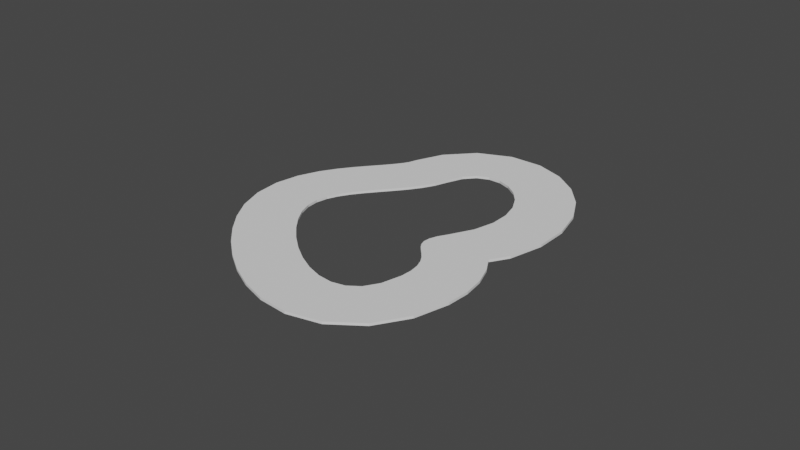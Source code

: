 # Source: modeltrack.blend  (saved by Blender 3.6.11; exported with 4.5.12 LTS)
import bpy
from mathutils import Matrix  # noqa: F401  (used for matrix-valued properties, if any)

bpy.ops.wm.read_factory_settings(use_empty=True)
scene = bpy.context.scene
scene.name = 'Scene'

# ---- collections
col_collection = bpy.data.collections.new('Collection'); scene.collection.children.link(col_collection)

# ---- world
world_world = bpy.data.worlds.new('World'); scene.world = world_world
world_world.use_nodes = True; world_world.node_tree.nodes.clear()
_N = world_world.node_tree.nodes; _L = world_world.node_tree.links
n0 = _N.new('ShaderNodeOutputWorld'); n0.name = 'World Output'; n0.location = (300, 300)
n1 = _N.new('ShaderNodeBackground'); n1.name = 'Background'; n1.location = (10, 300)
n1.inputs[0].default_value = (0.05088, 0.05088, 0.05088, 1.0)
_L.new(n1.outputs[0], n0.inputs[0])
n0.is_active_output = True
world_world.color = (0.05088, 0.05088, 0.05088)
world_world.use_sun_shadow = False
world_world.sun_shadow_jitter_overblur = 0.0

# ---- meshes
me_beziercircle = bpy.data.meshes.new('BezierCircle')
me_beziercircle.from_pydata([(-0.2295, -0.8149, -0.01424), (-0.2295, -0.8149, 0.01424), (-0.3028, -0.703, -0.01424), (-0.3028, -0.703, 0.01424), (-0.3708, -0.6314, -0.01424), (-0.3708, -0.6314, 0.01424), (-0.4353, -0.5928, -0.01424), (-0.4353, -0.5928, 0.01424), (-0.4984, -0.5798, -0.01424), (-0.4984, -0.5798, 0.01424), (-0.5618, -0.5853, -0.01424), (-0.5618, -0.5853, 0.01424), (-0.6277, -0.602, -0.01424), (-0.6277, -0.602, 0.01424), (-0.6978, -0.6227, -0.01424), (-0.6978, -0.6227, 0.01424), (-0.7741, -0.6401, -0.01424), (-0.7741, -0.6401, 0.01424), (-0.8585, -0.6469, -0.01424), (-0.8585, -0.6469, 0.01424), (-0.9531, -0.636, -0.01424), (-0.9531, -0.636, 0.01424), (-1.06, -0.6001, -0.01424), (-1.06, -0.6001, 0.01424), (-1.18, -0.5319, -0.01424), (-1.18, -0.5319, 0.01424), (-1.363, -0.3752, -0.01424), (-1.363, -0.3752, 0.01424), (-1.462, -0.2164, -0.01424), (-1.462, -0.2164, 0.01424), (-1.487, -0.05838, -0.01424), (-1.487, -0.05838, 0.01424), (-1.448, 0.09573, -0.01424), (-1.448, 0.09573, 0.01424), (-1.356, 0.243, -0.01424), (-1.356, 0.243, 0.01424), (-1.22, 0.3803, -0.01424), (-1.22, 0.3803, 0.01424), (-1.051, 0.5048, -0.01424), (-1.051, 0.5048, 0.01424), (-0.8589, 0.6133, -0.01424), (-0.8589, 0.6133, 0.01424), (-0.6534, 0.703, -0.01424), (-0.6534, 0.703, 0.01424), (-0.4449, 0.7708, -0.01424), (-0.4449, 0.7708, 0.01424), (-0.2436, 0.8136, -0.01424), (-0.2436, 0.8136, 0.01424), (-0.05961, 0.8286, -0.01424), (-0.05961, 0.8286, 0.01424), (0.09798, 0.8095, -0.01424), (0.09798, 0.8095, 0.01424), (0.2296, 0.7556, -0.01424), (0.2296, 0.7556, 0.01424), (0.3395, 0.6724, -0.01424), (0.3395, 0.6724, 0.01424), (0.432, 0.5649, -0.01424), (0.432, 0.5649, 0.01424), (0.5114, 0.4386, -0.01424), (0.5114, 0.4386, 0.01424), (0.5819, 0.2986, -0.01424), (0.5819, 0.2986, 0.01424), (0.648, 0.1503, -0.01424), (0.648, 0.1503, 0.01424), (0.7138, -0.001085, -0.01424), (0.7138, -0.001085, 0.01424), (0.7837, -0.1503, -0.01424), (0.7837, -0.1503, 0.01424), (0.862, -0.292, -0.01424), (0.862, -0.292, 0.01424), (0.9529, -0.421, -0.01424), (0.9529, -0.421, 0.01424), (1.061, -0.5319, -0.01424), (1.061, -0.5319, 0.01424), (1.2, -0.6882, -0.01424), (1.2, -0.6882, 0.01424), (1.261, -0.843, -0.01424), (1.261, -0.843, 0.01424), (1.253, -0.9896, -0.01424), (1.253, -0.9896, 0.01424), (1.187, -1.121, -0.01424), (1.187, -1.121, 0.01424), (1.073, -1.231, -0.01424), (1.073, -1.231, 0.01424), (0.9204, -1.312, -0.01424), (0.9204, -1.312, 0.01424), (0.7399, -1.358, -0.01424), (0.7399, -1.358, 0.01424), (0.5416, -1.361, -0.01424), (0.5416, -1.361, 0.01424), (0.3353, -1.315, -0.01424), (0.3353, -1.315, 0.01424), (0.1314, -1.213, -0.01424), (0.1314, -1.213, 0.01424), (-0.0603, -1.049, -0.01424), (-0.0603, -1.049, 0.01424), (-0.6734, -1.295, -0.01424), (-0.6734, -1.295, 0.01424), (-0.8697, -1.309, -0.01424), (-0.8697, -1.309, 0.01424), (-1.098, -1.282, -0.01424), (-1.098, -1.282, 0.01424), (-1.33, -1.205, -0.01424), (-1.33, -1.205, 0.01424), (-1.56, -1.074, -0.01424), (-1.56, -1.074, 0.01424), (-1.865, -0.8067, -0.01424), (-1.865, -0.8067, 0.01424), (-2.082, -0.448, -0.01424), (-2.082, -0.448, 0.01424), (-2.149, -0.02917, -0.01424), (-2.149, -0.02917, 0.01424), (-2.058, 0.3553, -0.01424), (-2.058, 0.3553, 0.01424), (-1.875, 0.654, -0.01424), (-1.875, 0.654, 0.01424), (-1.653, 0.8812, -0.01424), (-1.653, 0.8812, 0.01424), (-1.411, 1.061, -0.01424), (-1.411, 1.061, 0.01424), (-1.154, 1.206, -0.01424), (-1.154, 1.206, 0.01424), (-0.8885, 1.322, -0.01424), (-0.8885, 1.322, 0.01424), (-0.6165, 1.41, -0.01424), (-0.6165, 1.41, 0.01424), (-0.3396, 1.469, -0.01424), (-0.3396, 1.469, 0.01424), (-0.04649, 1.491, -0.01424), (-0.04649, 1.491, 0.01424), (0.2647, 1.45, -0.01424), (0.2647, 1.45, 0.01424), (0.5577, 1.331, -0.01424), (0.5577, 1.331, 0.01424), (0.7929, 1.155, -0.01424), (0.7929, 1.155, 0.01424), (0.9647, 0.9582, -0.01424), (0.9647, 0.9582, 0.01424), (1.088, 0.7641, -0.01424), (1.088, 0.7641, 0.01424), (1.18, 0.5824, -0.01424), (1.18, 0.5824, 0.01424), (1.254, 0.417, -0.01424), (1.254, 0.417, 0.01424), (1.317, 0.2714, -0.01424), (1.317, 0.2714, 0.01424), (1.374, 0.1504, -0.01424), (1.374, 0.1504, 0.01424), (1.423, 0.05936, -0.01424), (1.423, 0.05936, 0.01424), (1.462, 0.001904, -0.01424), (1.462, 0.001904, 0.01424), (1.545, -0.08076, -0.01424), (1.545, -0.08076, 0.01424), (1.764, -0.3416, -0.01424), (1.764, -0.3416, 0.01424), (1.914, -0.7371, -0.01424), (1.914, -0.7371, 0.01424), (1.893, -1.159, -0.01424), (1.893, -1.159, 0.01424), (1.72, -1.514, -0.01424), (1.72, -1.514, 0.01424), (1.461, -1.767, -0.01424), (1.461, -1.767, 0.01424), (1.159, -1.93, -0.01424), (1.159, -1.93, 0.01424), (0.8271, -2.014, -0.01424), (0.8271, -2.014, 0.01424), (0.4748, -2.02, -0.01424), (0.4748, -2.02, 0.01424), (0.1142, -1.939, -0.01424), (0.1142, -1.939, 0.01424), (-0.2348, -1.765, -0.01424), (-0.2348, -1.765, 0.01424), (-0.5476, -1.497, -0.01424), (-0.5476, -1.497, 0.01424)], [], [(1, 0, 2, 3), (3, 2, 4, 5), (5, 4, 6, 7), (7, 6, 8, 9), (9, 8, 10, 11), (11, 10, 12, 13), (13, 12, 14, 15), (15, 14, 16, 17), (17, 16, 18, 19), (19, 18, 20, 21), (21, 20, 22, 23), (23, 22, 24, 25), (25, 24, 26, 27), (27, 26, 28, 29), (29, 28, 30, 31), (31, 30, 32, 33), (33, 32, 34, 35), (35, 34, 36, 37), (37, 36, 38, 39), (39, 38, 40, 41), (41, 40, 42, 43), (43, 42, 44, 45), (45, 44, 46, 47), (47, 46, 48, 49), (49, 48, 50, 51), (51, 50, 52, 53), (53, 52, 54, 55), (55, 54, 56, 57), (57, 56, 58, 59), (59, 58, 60, 61), (61, 60, 62, 63), (63, 62, 64, 65), (65, 64, 66, 67), (67, 66, 68, 69), (69, 68, 70, 71), (71, 70, 72, 73), (73, 72, 74, 75), (75, 74, 76, 77), (77, 76, 78, 79), (79, 78, 80, 81), (81, 80, 82, 83), (83, 82, 84, 85), (85, 84, 86, 87), (87, 86, 88, 89), (89, 88, 90, 91), (91, 90, 92, 93), (93, 92, 94, 95), (95, 94, 0, 1), (97, 99, 98, 96), (99, 101, 100, 98), (101, 103, 102, 100), (103, 105, 104, 102), (105, 107, 106, 104), (107, 109, 108, 106), (109, 111, 110, 108), (111, 113, 112, 110), (113, 115, 114, 112), (115, 117, 116, 114), (117, 119, 118, 116), (119, 121, 120, 118), (121, 123, 122, 120), (123, 125, 124, 122), (125, 127, 126, 124), (127, 129, 128, 126), (129, 131, 130, 128), (131, 133, 132, 130), (133, 135, 134, 132), (135, 137, 136, 134), (137, 139, 138, 136), (139, 141, 140, 138), (141, 143, 142, 140), (143, 145, 144, 142), (145, 147, 146, 144), (147, 149, 148, 146), (149, 151, 150, 148), (151, 153, 152, 150), (153, 155, 154, 152), (155, 157, 156, 154), (157, 159, 158, 156), (159, 161, 160, 158), (161, 163, 162, 160), (163, 165, 164, 162), (165, 167, 166, 164), (167, 169, 168, 166), (169, 171, 170, 168), (171, 173, 172, 170), (173, 175, 174, 172), (32, 30, 110, 112), (81, 83, 163, 161), (29, 31, 111, 109), (83, 85, 165, 163), (31, 33, 113, 111), (86, 84, 164, 166), (60, 58, 138, 140), (34, 32, 112, 114), (85, 87, 167, 165), (33, 35, 115, 113), (87, 89, 169, 167), (35, 37, 117, 115), (88, 86, 166, 168), (62, 60, 140, 142), (36, 34, 114, 116), (89, 91, 171, 169), (37, 39, 119, 117), (91, 93, 173, 171), (39, 41, 121, 119), (90, 88, 168, 170), (64, 62, 142, 144), (38, 36, 116, 118), (93, 95, 175, 173), (0, 94, 174, 96, 16, 14, 12, 10, 8, 6, 4, 2), (41, 43, 123, 121), (43, 45, 125, 123), (92, 90, 170, 172), (66, 64, 144, 146), (40, 38, 118, 120), (95, 1, 3, 5, 7, 9, 11, 13, 15, 17, 97, 175), (45, 47, 127, 125), (47, 49, 129, 127), (94, 92, 172, 174), (68, 66, 146, 148), (42, 40, 120, 122), (175, 97, 96, 174), (49, 51, 131, 129), (51, 53, 133, 131), (70, 68, 148, 150), (44, 42, 122, 124), (18, 16, 96, 98), (53, 55, 135, 133), (55, 57, 137, 135), (72, 70, 150, 152), (46, 44, 124, 126), (20, 18, 98, 100), (57, 59, 139, 137), (59, 61, 141, 139), (74, 72, 152, 154), (48, 46, 126, 128), (22, 20, 100, 102), (61, 63, 143, 141), (63, 65, 145, 143), (76, 74, 154, 156), (50, 48, 128, 130), (24, 22, 102, 104), (65, 67, 147, 145), (67, 69, 149, 147), (78, 76, 156, 158), (52, 50, 130, 132), (26, 24, 104, 106), (69, 71, 151, 149), (17, 19, 99, 97), (71, 73, 153, 151), (19, 21, 101, 99), (80, 78, 158, 160), (54, 52, 132, 134), (28, 26, 106, 108), (73, 75, 155, 153), (21, 23, 103, 101), (75, 77, 157, 155), (23, 25, 105, 103), (82, 80, 160, 162), (56, 54, 134, 136), (30, 28, 108, 110), (77, 79, 159, 157), (25, 27, 107, 105), (79, 81, 161, 159), (27, 29, 109, 107), (84, 82, 162, 164), (58, 56, 136, 138)])
_uv = me_beziercircle.uv_layers.new(name='UVMap')
_uv.uv.foreach_set('vector', [0.0, 1.0, 0.0, 0.0, 0.02083, 0.0, 0.02083, 1.0, 0.02083, 1.0, 0.02083, 0.0, 0.04167, 0.0, 0.04167, 1.0, 0.04167, 1.0, 0.04167, 0.0, 0.0625, 0.0, 0.0625, 1.0, 0.0625, 1.0, 0.0625, 0.0, 0.08333, 0.0, 0.08333, 1.0, 0.08333, 1.0, 0.08333, 0.0, 0.1042, 0.0, 0.1042, 1.0, 0.1042, 1.0, 0.1042, 0.0, 0.125, 0.0, 0.125, 1.0, 0.125, 1.0, 0.125, 0.0, 0.1458, 0.0, 0.1458, 1.0, 0.1458, 1.0, 0.1458, 0.0, 0.1667, 0.0, 0.1667, 1.0, 0.1667, 1.0, 0.1667, 0.0, 0.1875, 0.0, 0.1875, 1.0, 0.1875, 1.0, 0.1875, 0.0, 0.2083, 0.0, 0.2083, 1.0, 0.2083, 1.0, 0.2083, 0.0, 0.2292, 0.0, 0.2292, 1.0, 0.2292, 1.0, 0.2292, 0.0, 0.25, 0.0, 0.25, 1.0, 0.25, 1.0, 0.25, 0.0, 0.2708, 0.0, 0.2708, 1.0, 0.2708, 1.0, 0.2708, 0.0, 0.2917, 0.0, 0.2917, 1.0, 0.2917, 1.0, 0.2917, 0.0, 0.3125, 0.0, 0.3125, 1.0, 0.3125, 1.0, 0.3125, 0.0, 0.3333, 0.0, 0.3333, 1.0, 0.3333, 1.0, 0.3333, 0.0, 0.3542, 0.0, 0.3542, 1.0, 0.3542, 1.0, 0.3542, 0.0, 0.375, 0.0, 0.375, 1.0, 0.375, 1.0, 0.375, 0.0, 0.3958, 0.0, 0.3958, 1.0, 0.3958, 1.0, 0.3958, 0.0, 0.4167, 0.0, 0.4167, 1.0, 0.4167, 1.0, 0.4167, 0.0, 0.4375, 0.0, 0.4375, 1.0, 0.4375, 1.0, 0.4375, 0.0, 0.4583, 0.0, 0.4583, 1.0, 0.4583, 1.0, 0.4583, 0.0, 0.4792, 0.0, 0.4792, 1.0, 0.4792, 1.0, 0.4792, 0.0, 0.5, 0.0, 0.5, 1.0, 0.5, 1.0, 0.5, 0.0, 0.5208, 0.0, 0.5208, 1.0, 0.5208, 1.0, 0.5208, 0.0, 0.5417, 0.0, 0.5417, 1.0, 0.5417, 1.0, 0.5417, 0.0, 0.5625, 0.0, 0.5625, 1.0, 0.5625, 1.0, 0.5625, 0.0, 0.5833, 0.0, 0.5833, 1.0, 0.5833, 1.0, 0.5833, 0.0, 0.6042, 0.0, 0.6042, 1.0, 0.6042, 1.0, 0.6042, 0.0, 0.625, 0.0, 0.625, 1.0, 0.625, 1.0, 0.625, 0.0, 0.6458, 0.0, 0.6458, 1.0, 0.6458, 1.0, 0.6458, 0.0, 0.6667, 0.0, 0.6667, 1.0, 0.6667, 1.0, 0.6667, 0.0, 0.6875, 0.0, 0.6875, 1.0, 0.6875, 1.0, 0.6875, 0.0, 0.7083, 0.0, 0.7083, 1.0, 0.7083, 1.0, 0.7083, 0.0, 0.7292, 0.0, 0.7292, 1.0, 0.7292, 1.0, 0.7292, 0.0, 0.75, 0.0, 0.75, 1.0, 0.75, 1.0, 0.75, 0.0, 0.7708, 0.0, 0.7708, 1.0, 0.7708, 1.0, 0.7708, 0.0, 0.7917, 0.0, 0.7917, 1.0, 0.7917, 1.0, 0.7917, 0.0, 0.8125, 0.0, 0.8125, 1.0, 0.8125, 1.0, 0.8125, 0.0, 0.8333, 0.0, 0.8333, 1.0, 0.8333, 1.0, 0.8333, 0.0, 0.8542, 0.0, 0.8542, 1.0, 0.8542, 1.0, 0.8542, 0.0, 0.875, 0.0, 0.875, 1.0, 0.875, 1.0, 0.875, 0.0, 0.8958, 0.0, 0.8958, 1.0, 0.8958, 1.0, 0.8958, 0.0, 0.9167, 0.0, 0.9167, 1.0, 0.9167, 1.0, 0.9167, 0.0, 0.9375, 0.0, 0.9375, 1.0, 0.9375, 1.0, 0.9375, 0.0, 0.9583, 0.0, 0.9583, 1.0, 0.9583, 1.0, 0.9583, 0.0, 0.9792, 0.0, 0.9792, 1.0, 0.9792, 1.0, 0.9792, 0.0, 1.0, 0.0, 1.0, 1.0, 0.1667, 1.0, 0.1875, 1.0, 0.1875, 0.0, 0.1667, 0.0, 0.1875, 1.0, 0.2083, 1.0, 0.2083, 0.0, 0.1875, 0.0, 0.2083, 1.0, 0.2292, 1.0, 0.2292, 0.0, 0.2083, 0.0, 0.2292, 1.0, 0.25, 1.0, 0.25, 0.0, 0.2292, 0.0, 0.25, 1.0, 0.2708, 1.0, 0.2708, 0.0, 0.25, 0.0, 0.2708, 1.0, 0.2917, 1.0, 0.2917, 0.0, 0.2708, 0.0, 0.2917, 1.0, 0.3125, 1.0, 0.3125, 0.0, 0.2917, 0.0, 0.3125, 1.0, 0.3333, 1.0, 0.3333, 0.0, 0.3125, 0.0, 0.3333, 1.0, 0.3542, 1.0, 0.3542, 0.0, 0.3333, 0.0, 0.3542, 1.0, 0.375, 1.0, 0.375, 0.0, 0.3542, 0.0, 0.375, 1.0, 0.3958, 1.0, 0.3958, 0.0, 0.375, 0.0, 0.3958, 1.0, 0.4167, 1.0, 0.4167, 0.0, 0.3958, 0.0, 0.4167, 1.0, 0.4375, 1.0, 0.4375, 0.0, 0.4167, 0.0, 0.4375, 1.0, 0.4583, 1.0, 0.4583, 0.0, 0.4375, 0.0, 0.4583, 1.0, 0.4792, 1.0, 0.4792, 0.0, 0.4583, 0.0, 0.4792, 1.0, 0.5, 1.0, 0.5, 0.0, 0.4792, 0.0, 0.5, 1.0, 0.5208, 1.0, 0.5208, 0.0, 0.5, 0.0, 0.5208, 1.0, 0.5417, 1.0, 0.5417, 0.0, 0.5208, 0.0, 0.5417, 1.0, 0.5625, 1.0, 0.5625, 0.0, 0.5417, 0.0, 0.5625, 1.0, 0.5833, 1.0, 0.5833, 0.0, 0.5625, 0.0, 0.5833, 1.0, 0.6042, 1.0, 0.6042, 0.0, 0.5833, 0.0, 0.6042, 1.0, 0.625, 1.0, 0.625, 0.0, 0.6042, 0.0, 0.625, 1.0, 0.6458, 1.0, 0.6458, 0.0, 0.625, 0.0, 0.6458, 1.0, 0.6667, 1.0, 0.6667, 0.0, 0.6458, 0.0, 0.6667, 1.0, 0.6875, 1.0, 0.6875, 0.0, 0.6667, 0.0, 0.6875, 1.0, 0.7083, 1.0, 0.7083, 0.0, 0.6875, 0.0, 0.7083, 1.0, 0.7292, 1.0, 0.7292, 0.0, 0.7083, 0.0, 0.7292, 1.0, 0.75, 1.0, 0.75, 0.0, 0.7292, 0.0, 0.75, 1.0, 0.7708, 1.0, 0.7708, 0.0, 0.75, 0.0, 0.7708, 1.0, 0.7917, 1.0, 0.7917, 0.0, 0.7708, 0.0, 0.7917, 1.0, 0.8125, 1.0, 0.8125, 0.0, 0.7917, 0.0, 0.8125, 1.0, 0.8333, 1.0, 0.8333, 0.0, 0.8125, 0.0, 0.8333, 1.0, 0.8542, 1.0, 0.8542, 0.0, 0.8333, 0.0, 0.8542, 1.0, 0.875, 1.0, 0.875, 0.0, 0.8542, 0.0, 0.875, 1.0, 0.8958, 1.0, 0.8958, 0.0, 0.875, 0.0, 0.8958, 1.0, 0.9167, 1.0, 0.9167, 0.0, 0.8958, 0.0, 0.9167, 1.0, 0.9375, 1.0, 0.9375, 0.0, 0.9167, 0.0, 0.9375, 1.0, 0.9583, 1.0, 0.9583, 0.0, 0.9375, 0.0, 0.9583, 1.0, 0.9792, 1.0, 0.9792, 0.0, 0.9583, 0.0, 0.3333, 0.0, 0.3125, 0.0, 0.3125, 0.0, 0.3333, 0.0, 0.8333, 1.0, 0.8542, 1.0, 0.8542, 1.0, 0.8333, 1.0, 0.2917, 1.0, 0.3125, 1.0, 0.3125, 1.0, 0.2917, 1.0, 0.8542, 1.0, 0.875, 1.0, 0.875, 1.0, 0.8542, 1.0, 0.3125, 1.0, 0.3333, 1.0, 0.3333, 1.0, 0.3125, 1.0, 0.8958, 0.0, 0.875, 0.0, 0.875, 0.0, 0.8958, 0.0, 0.625, 0.0, 0.6042, 0.0, 0.6042, 0.0, 0.625, 0.0, 0.3542, 0.0, 0.3333, 0.0, 0.3333, 0.0, 0.3542, 0.0, 0.875, 1.0, 0.8958, 1.0, 0.8958, 1.0, 0.875, 1.0, 0.3333, 1.0, 0.3542, 1.0, 0.3542, 1.0, 0.3333, 1.0, 0.8958, 1.0, 0.9167, 1.0, 0.9167, 1.0, 0.8958, 1.0, 0.3542, 1.0, 0.375, 1.0, 0.375, 1.0, 0.3542, 1.0, 0.9167, 0.0, 0.8958, 0.0, 0.8958, 0.0, 0.9167, 0.0, 0.6458, 0.0, 0.625, 0.0, 0.625, 0.0, 0.6458, 0.0, 0.375, 0.0, 0.3542, 0.0, 0.3542, 0.0, 0.375, 0.0, 0.9167, 1.0, 0.9375, 1.0, 0.9375, 1.0, 0.9167, 1.0, 0.375, 1.0, 0.3958, 1.0, 0.3958, 1.0, 0.375, 1.0, 0.9375, 1.0, 0.9583, 1.0, 0.9583, 1.0, 0.9375, 1.0, 0.3958, 1.0, 0.4167, 1.0, 0.4167, 1.0, 0.3958, 1.0, 0.9375, 0.0, 0.9167, 0.0, 0.9167, 0.0, 0.9375, 0.0, 0.6667, 0.0, 0.6458, 0.0, 0.6458, 0.0, 0.6667, 0.0, 0.3958, 0.0, 0.375, 0.0, 0.375, 0.0, 0.3958, 0.0, 0.9583, 1.0, 0.9792, 1.0, 0.9792, 1.0, 0.9583, 1.0, 1.0, 0.0, 0.9792, 0.0, 0.9792, 0.0, 0.1667, 0.0, 0.1667, 0.0, 0.1458, 0.0, 0.125, 0.0, 0.1042, 0.0, 0.08333, 0.0, 0.0625, 0.0, 0.04167, 0.0, 0.02083, 0.0, 0.4167, 1.0, 0.4375, 1.0, 0.4375, 1.0, 0.4167, 1.0, 0.4375, 1.0, 0.4583, 1.0, 0.4583, 1.0, 0.4375, 1.0, 0.9583, 0.0, 0.9375, 0.0, 0.9375, 0.0, 0.9583, 0.0, 0.6875, 0.0, 0.6667, 0.0, 0.6667, 0.0, 0.6875, 0.0, 0.4167, 0.0, 0.3958, 0.0, 0.3958, 0.0, 0.4167, 0.0, 0.9792, 1.0, 0.0, 1.0, 0.02083, 1.0, 0.04167, 1.0, 0.0625, 1.0, 0.08333, 1.0, 0.1042, 1.0, 0.125, 1.0, 0.1458, 1.0, 0.1667, 1.0, 0.1667, 1.0, 0.9792, 1.0, 0.4583, 1.0, 0.4792, 1.0, 0.4792, 1.0, 0.4583, 1.0, 0.4792, 1.0, 0.5, 1.0, 0.5, 1.0, 0.4792, 1.0, 0.9792, 0.0, 0.9583, 0.0, 0.9583, 0.0, 0.9792, 0.0, 0.7083, 0.0, 0.6875, 0.0, 0.6875, 0.0, 0.7083, 0.0, 0.4375, 0.0, 0.4167, 0.0, 0.4167, 0.0, 0.4375, 0.0, 0.9792, 1.0, 0.1667, 1.0, 0.1667, 0.0, 0.9792, 0.0, 0.5, 1.0, 0.5208, 1.0, 0.5208, 1.0, 0.5, 1.0, 0.5208, 1.0, 0.5417, 1.0, 0.5417, 1.0, 0.5208, 1.0, 0.7292, 0.0, 0.7083, 0.0, 0.7083, 0.0, 0.7292, 0.0, 0.4583, 0.0, 0.4375, 0.0, 0.4375, 0.0, 0.4583, 0.0, 0.1875, 0.0, 0.1667, 0.0, 0.1667, 0.0, 0.1875, 0.0, 0.5417, 1.0, 0.5625, 1.0, 0.5625, 1.0, 0.5417, 1.0, 0.5625, 1.0, 0.5833, 1.0, 0.5833, 1.0, 0.5625, 1.0, 0.75, 0.0, 0.7292, 0.0, 0.7292, 0.0, 0.75, 0.0, 0.4792, 0.0, 0.4583, 0.0, 0.4583, 0.0, 0.4792, 0.0, 0.2083, 0.0, 0.1875, 0.0, 0.1875, 0.0, 0.2083, 0.0, 0.5833, 1.0, 0.6042, 1.0, 0.6042, 1.0, 0.5833, 1.0, 0.6042, 1.0, 0.625, 1.0, 0.625, 1.0, 0.6042, 1.0, 0.7708, 0.0, 0.75, 0.0, 0.75, 0.0, 0.7708, 0.0, 0.5, 0.0, 0.4792, 0.0, 0.4792, 0.0, 0.5, 0.0, 0.2292, 0.0, 0.2083, 0.0, 0.2083, 0.0, 0.2292, 0.0, 0.625, 1.0, 0.6458, 1.0, 0.6458, 1.0, 0.625, 1.0, 0.6458, 1.0, 0.6667, 1.0, 0.6667, 1.0, 0.6458, 1.0, 0.7917, 0.0, 0.7708, 0.0, 0.7708, 0.0, 0.7917, 0.0, 0.5208, 0.0, 0.5, 0.0, 0.5, 0.0, 0.5208, 0.0, 0.25, 0.0, 0.2292, 0.0, 0.2292, 0.0, 0.25, 0.0, 0.6667, 1.0, 0.6875, 1.0, 0.6875, 1.0, 0.6667, 1.0, 0.6875, 1.0, 0.7083, 1.0, 0.7083, 1.0, 0.6875, 1.0, 0.8125, 0.0, 0.7917, 0.0, 0.7917, 0.0, 0.8125, 0.0, 0.5417, 0.0, 0.5208, 0.0, 0.5208, 0.0, 0.5417, 0.0, 0.2708, 0.0, 0.25, 0.0, 0.25, 0.0, 0.2708, 0.0, 0.7083, 1.0, 0.7292, 1.0, 0.7292, 1.0, 0.7083, 1.0, 0.1667, 1.0, 0.1875, 1.0, 0.1875, 1.0, 0.1667, 1.0, 0.7292, 1.0, 0.75, 1.0, 0.75, 1.0, 0.7292, 1.0, 0.1875, 1.0, 0.2083, 1.0, 0.2083, 1.0, 0.1875, 1.0, 0.8333, 0.0, 0.8125, 0.0, 0.8125, 0.0, 0.8333, 0.0, 0.5625, 0.0, 0.5417, 0.0, 0.5417, 0.0, 0.5625, 0.0, 0.2917, 0.0, 0.2708, 0.0, 0.2708, 0.0, 0.2917, 0.0, 0.75, 1.0, 0.7708, 1.0, 0.7708, 1.0, 0.75, 1.0, 0.2083, 1.0, 0.2292, 1.0, 0.2292, 1.0, 0.2083, 1.0, 0.7708, 1.0, 0.7917, 1.0, 0.7917, 1.0, 0.7708, 1.0, 0.2292, 1.0, 0.25, 1.0, 0.25, 1.0, 0.2292, 1.0, 0.8542, 0.0, 0.8333, 0.0, 0.8333, 0.0, 0.8542, 0.0, 0.5833, 0.0, 0.5625, 0.0, 0.5625, 0.0, 0.5833, 0.0, 0.3125, 0.0, 0.2917, 0.0, 0.2917, 0.0, 0.3125, 0.0, 0.7917, 1.0, 0.8125, 1.0, 0.8125, 1.0, 0.7917, 1.0, 0.25, 1.0, 0.2708, 1.0, 0.2708, 1.0, 0.25, 1.0, 0.8125, 1.0, 0.8333, 1.0, 0.8333, 1.0, 0.8125, 1.0, 0.2708, 1.0, 0.2917, 1.0, 0.2917, 1.0, 0.2708, 1.0, 0.875, 0.0, 0.8542, 0.0, 0.8542, 0.0, 0.875, 0.0, 0.6042, 0.0, 0.5833, 0.0, 0.5833, 0.0, 0.6042, 0.0])
me_beziercircle.auto_texspace = False
me_beziercircle.update()

# ---- objects
ob_beziercircle = bpy.data.objects.new('BezierCircle', me_beziercircle)

# ---- transforms, parenting, visibility, modifiers, constraints
ob_beziercircle.location = (0.0, 0.0, 0.0)
ob_beziercircle.rotation_euler = (0.0, -0.0, -23.1)

# ---- collection membership
col_collection.objects.link(ob_beziercircle)

# ---- scene / render settings (as saved in the file)
scene.frame_start = 1; scene.frame_end = 250; scene.frame_set(1)
scene.render.engine = 'BLENDER_EEVEE_NEXT'
scene.cycles.sampling_pattern = 'TABULATED_SOBOL'
scene.view_settings.view_transform = 'Filmic'
bpy.context.view_layer.update()

# ---- added for rendering (the .blend has no active camera and no usable light): camera, sun
cam_auto = bpy.data.cameras.new('AutoCamera')
cam_auto.lens = 50.0
cam_auto.sensor_width = 36.0
cam_auto.clip_end = 1000.0
ob_auto_camera = bpy.data.objects.new('AutoCamera', cam_auto)
scene.collection.objects.link(ob_auto_camera)
ob_auto_camera.location = (6.94023, -7.96774, 5.32104)
ob_auto_camera.rotation_euler = (1.09748, -7.21219e-08, 0.694738)
scene.camera = ob_auto_camera
light_auto_sun = bpy.data.lights.new('AutoSun', 'SUN')
light_auto_sun.energy = 3.0
light_auto_sun.angle = 0.0523599
ob_auto_sun = bpy.data.objects.new('AutoSun', light_auto_sun)
scene.collection.objects.link(ob_auto_sun)
ob_auto_sun.rotation_euler = (0.872665, 0.174533, 0.523599)
bpy.context.view_layer.update()
